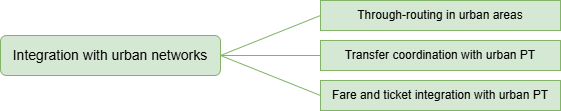

The diagram above was exported from draw.io. Its source (the exported page's mxGraphModel, read from the mxfile embedded in the PNG):
<mxGraphModel dx="1627" dy="916" grid="1" gridSize="10" guides="1" tooltips="1" connect="1" arrows="1" fold="1" page="1" pageScale="1" pageWidth="827" pageHeight="1169" math="0" shadow="0">
  <root>
    <mxCell id="0" />
    <mxCell id="1" parent="0" />
    <mxCell id="GfJZcx5u3f1bByM_DEUI-10" parent="1" style="rounded=0;whiteSpace=wrap;html=1;fillColor=#d5e8d4;strokeColor=#82b366;" value="Through-routing in urban areas" vertex="1">
      <mxGeometry height="30" width="240" x="620" y="380" as="geometry" />
    </mxCell>
    <mxCell id="GfJZcx5u3f1bByM_DEUI-11" edge="1" parent="1" source="GfJZcx5u3f1bByM_DEUI-14" style="rounded=0;orthogonalLoop=1;jettySize=auto;html=1;entryX=0;entryY=0.5;entryDx=0;entryDy=0;endArrow=none;endFill=0;exitX=1;exitY=0.5;exitDx=0;exitDy=0;fillColor=#d5e8d4;strokeColor=#82b366;" target="GfJZcx5u3f1bByM_DEUI-10">
      <mxGeometry relative="1" as="geometry" />
    </mxCell>
    <mxCell id="GfJZcx5u3f1bByM_DEUI-12" edge="1" parent="1" source="GfJZcx5u3f1bByM_DEUI-14" style="rounded=0;orthogonalLoop=1;jettySize=auto;html=1;entryX=0;entryY=0.5;entryDx=0;entryDy=0;endArrow=none;endFill=0;fillColor=#d5e8d4;strokeColor=#82b366;" target="GfJZcx5u3f1bByM_DEUI-15">
      <mxGeometry relative="1" as="geometry" />
    </mxCell>
    <mxCell id="GfJZcx5u3f1bByM_DEUI-13" edge="1" parent="1" source="GfJZcx5u3f1bByM_DEUI-14" style="rounded=0;orthogonalLoop=1;jettySize=auto;html=1;entryX=0;entryY=0.5;entryDx=0;entryDy=0;endArrow=none;endFill=0;exitX=1;exitY=0.5;exitDx=0;exitDy=0;fillColor=#d5e8d4;strokeColor=#82b366;" target="GfJZcx5u3f1bByM_DEUI-16">
      <mxGeometry relative="1" as="geometry" />
    </mxCell>
    <mxCell id="GfJZcx5u3f1bByM_DEUI-14" parent="1" style="rounded=1;whiteSpace=wrap;html=1;fillColor=#d5e8d4;strokeColor=#82b366;" value="&lt;font style=&quot;font-size: 14px;&quot;&gt;Integration with urban networks&lt;/font&gt;" vertex="1">
      <mxGeometry height="40" width="220" x="300" y="415" as="geometry" />
    </mxCell>
    <mxCell id="GfJZcx5u3f1bByM_DEUI-15" parent="1" style="rounded=0;whiteSpace=wrap;html=1;fillColor=#d5e8d4;strokeColor=#82b366;" value="Transfer coordination with urban PT" vertex="1">
      <mxGeometry height="30" width="240" x="620" y="420" as="geometry" />
    </mxCell>
    <mxCell id="GfJZcx5u3f1bByM_DEUI-16" parent="1" style="rounded=0;whiteSpace=wrap;html=1;fillColor=#d5e8d4;strokeColor=#82b366;" value="Fare and ticket integration with urban PT" vertex="1">
      <mxGeometry height="30" width="240" x="620" y="460" as="geometry" />
    </mxCell>
  </root>
</mxGraphModel>